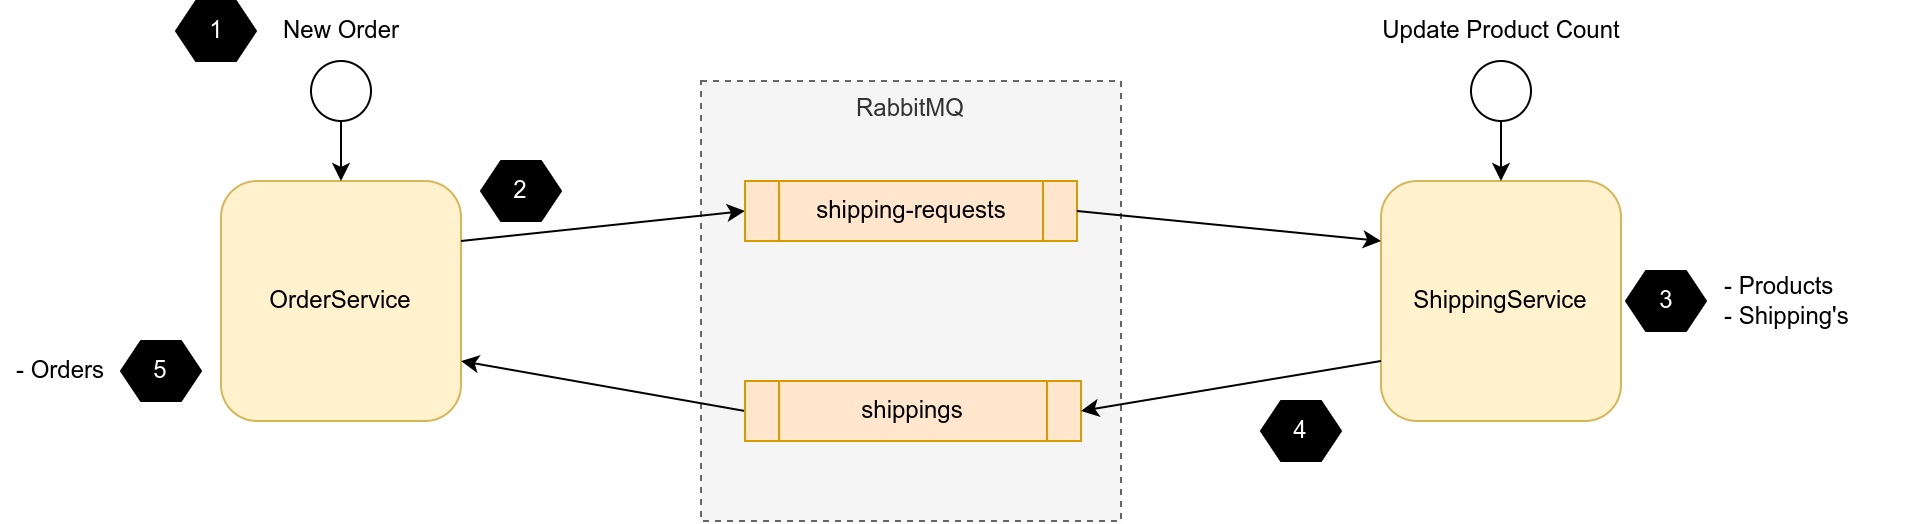

The diagram above was exported from draw.io. Its source (the exported page's mxGraphModel, read from the mxfile embedded in the PNG):
<mxGraphModel dx="1776" dy="534" grid="1" gridSize="10" guides="1" tooltips="1" connect="1" arrows="1" fold="1" page="1" pageScale="1" pageWidth="827" pageHeight="1169" math="0" shadow="0">
  <root>
    <mxCell id="0" />
    <mxCell id="1" parent="0" />
    <mxCell id="Jra4S1xzF9EYpOf9x9we-1" value="OrderService" style="rounded=1;whiteSpace=wrap;html=1;fillColor=#fff2cc;strokeColor=#d6b656;verticalAlign=middle;" vertex="1" parent="1">
      <mxGeometry x="100" y="320" width="120" height="120" as="geometry" />
    </mxCell>
    <mxCell id="Jra4S1xzF9EYpOf9x9we-3" value="RabbitMQ" style="rounded=0;whiteSpace=wrap;html=1;dashed=1;labelPosition=center;verticalLabelPosition=middle;align=center;verticalAlign=top;fillColor=#f5f5f5;fontColor=#333333;strokeColor=#666666;" vertex="1" parent="1">
      <mxGeometry x="340" y="270" width="210" height="220" as="geometry" />
    </mxCell>
    <mxCell id="Jra4S1xzF9EYpOf9x9we-7" style="rounded=0;orthogonalLoop=1;jettySize=auto;html=1;entryX=1;entryY=0.75;entryDx=0;entryDy=0;exitX=0;exitY=0.5;exitDx=0;exitDy=0;" edge="1" parent="1" source="Jra4S1xzF9EYpOf9x9we-5" target="Jra4S1xzF9EYpOf9x9we-1">
      <mxGeometry relative="1" as="geometry">
        <mxPoint x="280" y="430" as="targetPoint" />
      </mxGeometry>
    </mxCell>
    <mxCell id="Jra4S1xzF9EYpOf9x9we-6" style="rounded=0;orthogonalLoop=1;jettySize=auto;html=1;entryX=0;entryY=0.5;entryDx=0;entryDy=0;exitX=1;exitY=0.25;exitDx=0;exitDy=0;" edge="1" parent="1" source="Jra4S1xzF9EYpOf9x9we-1" target="Jra4S1xzF9EYpOf9x9we-4">
      <mxGeometry relative="1" as="geometry">
        <mxPoint x="310" y="390" as="targetPoint" />
      </mxGeometry>
    </mxCell>
    <mxCell id="Jra4S1xzF9EYpOf9x9we-2" value="ShippingService" style="rounded=1;whiteSpace=wrap;html=1;fillColor=#fff2cc;strokeColor=#d6b656;verticalAlign=middle;" vertex="1" parent="1">
      <mxGeometry x="680" y="320" width="120" height="120" as="geometry" />
    </mxCell>
    <mxCell id="Jra4S1xzF9EYpOf9x9we-4" value="shipping-requests" style="shape=process;whiteSpace=wrap;html=1;backgroundOutline=1;fillColor=#ffe6cc;strokeColor=#d79b00;" vertex="1" parent="1">
      <mxGeometry x="362" y="320" width="166" height="30" as="geometry" />
    </mxCell>
    <mxCell id="Jra4S1xzF9EYpOf9x9we-5" value="shippings" style="shape=process;whiteSpace=wrap;html=1;backgroundOutline=1;fillColor=#ffe6cc;strokeColor=#d79b00;" vertex="1" parent="1">
      <mxGeometry x="362" y="420" width="168" height="30" as="geometry" />
    </mxCell>
    <mxCell id="Jra4S1xzF9EYpOf9x9we-8" style="rounded=0;orthogonalLoop=1;jettySize=auto;html=1;entryX=1;entryY=0.5;entryDx=0;entryDy=0;exitX=0;exitY=0.75;exitDx=0;exitDy=0;" edge="1" parent="1" source="Jra4S1xzF9EYpOf9x9we-2" target="Jra4S1xzF9EYpOf9x9we-5">
      <mxGeometry relative="1" as="geometry">
        <mxPoint x="372" y="445" as="sourcePoint" />
        <mxPoint x="230" y="420" as="targetPoint" />
      </mxGeometry>
    </mxCell>
    <mxCell id="Jra4S1xzF9EYpOf9x9we-9" style="rounded=0;orthogonalLoop=1;jettySize=auto;html=1;entryX=0;entryY=0.25;entryDx=0;entryDy=0;exitX=1;exitY=0.5;exitDx=0;exitDy=0;" edge="1" parent="1" source="Jra4S1xzF9EYpOf9x9we-4" target="Jra4S1xzF9EYpOf9x9we-2">
      <mxGeometry relative="1" as="geometry">
        <mxPoint x="260" y="370" as="sourcePoint" />
        <mxPoint x="372" y="345" as="targetPoint" />
      </mxGeometry>
    </mxCell>
    <mxCell id="Jra4S1xzF9EYpOf9x9we-11" style="edgeStyle=orthogonalEdgeStyle;rounded=0;orthogonalLoop=1;jettySize=auto;html=1;" edge="1" parent="1" source="Jra4S1xzF9EYpOf9x9we-14" target="Jra4S1xzF9EYpOf9x9we-1">
      <mxGeometry relative="1" as="geometry">
        <mxPoint x="160" y="250" as="sourcePoint" />
      </mxGeometry>
    </mxCell>
    <mxCell id="Jra4S1xzF9EYpOf9x9we-13" style="edgeStyle=orthogonalEdgeStyle;rounded=0;orthogonalLoop=1;jettySize=auto;html=1;" edge="1" parent="1" source="Jra4S1xzF9EYpOf9x9we-21" target="Jra4S1xzF9EYpOf9x9we-2">
      <mxGeometry relative="1" as="geometry">
        <mxPoint x="739.9655172413793" y="290" as="sourcePoint" />
      </mxGeometry>
    </mxCell>
    <mxCell id="Jra4S1xzF9EYpOf9x9we-14" value="" style="ellipse;whiteSpace=wrap;html=1;aspect=fixed;" vertex="1" parent="1">
      <mxGeometry x="145" y="260" width="30" height="30" as="geometry" />
    </mxCell>
    <mxCell id="Jra4S1xzF9EYpOf9x9we-19" value="New Order" style="text;html=1;strokeColor=none;fillColor=none;align=center;verticalAlign=middle;whiteSpace=wrap;rounded=0;" vertex="1" parent="1">
      <mxGeometry x="117.5" y="230" width="85" height="30" as="geometry" />
    </mxCell>
    <mxCell id="Jra4S1xzF9EYpOf9x9we-20" value="Update Product Count" style="text;html=1;strokeColor=none;fillColor=none;align=center;verticalAlign=middle;whiteSpace=wrap;rounded=0;" vertex="1" parent="1">
      <mxGeometry x="677.5" y="230" width="125" height="30" as="geometry" />
    </mxCell>
    <mxCell id="Jra4S1xzF9EYpOf9x9we-21" value="" style="ellipse;whiteSpace=wrap;html=1;aspect=fixed;" vertex="1" parent="1">
      <mxGeometry x="725" y="260" width="30" height="30" as="geometry" />
    </mxCell>
    <mxCell id="Jra4S1xzF9EYpOf9x9we-23" value="1" style="shape=hexagon;perimeter=hexagonPerimeter2;whiteSpace=wrap;html=1;fixedSize=1;size=10;fillColor=#000000;fontColor=#FFFFFF;" vertex="1" parent="1">
      <mxGeometry x="77.5" y="230" width="40" height="30" as="geometry" />
    </mxCell>
    <mxCell id="Jra4S1xzF9EYpOf9x9we-24" value="2" style="shape=hexagon;perimeter=hexagonPerimeter2;whiteSpace=wrap;html=1;fixedSize=1;size=10;fillColor=#000000;fontColor=#FFFFFF;" vertex="1" parent="1">
      <mxGeometry x="230" y="310" width="40" height="30" as="geometry" />
    </mxCell>
    <mxCell id="Jra4S1xzF9EYpOf9x9we-25" value="3" style="shape=hexagon;perimeter=hexagonPerimeter2;whiteSpace=wrap;html=1;fixedSize=1;size=10;fillColor=#000000;fontColor=#FFFFFF;" vertex="1" parent="1">
      <mxGeometry x="802.5" y="365" width="40" height="30" as="geometry" />
    </mxCell>
    <mxCell id="Jra4S1xzF9EYpOf9x9we-26" value="4" style="shape=hexagon;perimeter=hexagonPerimeter2;whiteSpace=wrap;html=1;fixedSize=1;size=10;fillColor=#000000;fontColor=#FFFFFF;" vertex="1" parent="1">
      <mxGeometry x="620" y="430" width="40" height="30" as="geometry" />
    </mxCell>
    <mxCell id="Jra4S1xzF9EYpOf9x9we-27" value="5" style="shape=hexagon;perimeter=hexagonPerimeter2;whiteSpace=wrap;html=1;fixedSize=1;size=10;fillColor=#000000;fontColor=#FFFFFF;" vertex="1" parent="1">
      <mxGeometry x="50" y="400" width="40" height="30" as="geometry" />
    </mxCell>
    <mxCell id="Jra4S1xzF9EYpOf9x9we-29" value="- Products&lt;br&gt;- Shipping's" style="text;html=1;strokeColor=none;fillColor=none;align=left;verticalAlign=middle;whiteSpace=wrap;rounded=0;" vertex="1" parent="1">
      <mxGeometry x="850" y="365" width="100" height="30" as="geometry" />
    </mxCell>
    <mxCell id="Jra4S1xzF9EYpOf9x9we-30" value="- Orders" style="text;html=1;strokeColor=none;fillColor=none;align=center;verticalAlign=middle;whiteSpace=wrap;rounded=0;" vertex="1" parent="1">
      <mxGeometry x="-10" y="400" width="60" height="30" as="geometry" />
    </mxCell>
  </root>
</mxGraphModel>